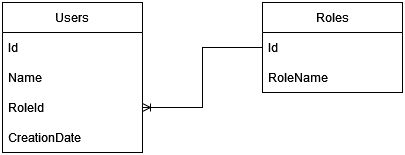

The diagram above was exported from draw.io. Its source (the exported page's mxGraphModel, read from the mxfile embedded in the PNG):
<mxGraphModel dx="1434" dy="746" grid="1" gridSize="10" guides="1" tooltips="1" connect="1" arrows="1" fold="1" page="1" pageScale="1" pageWidth="3300" pageHeight="4681" math="0" shadow="0">
  <root>
    <mxCell id="0" />
    <mxCell id="1" parent="0" />
    <mxCell id="a79NHjyCPP5RKByoGHI9-1" value="Users" style="swimlane;fontStyle=0;childLayout=stackLayout;horizontal=1;startSize=30;horizontalStack=0;resizeParent=1;resizeParentMax=0;resizeLast=0;collapsible=1;marginBottom=0;whiteSpace=wrap;html=1;" vertex="1" parent="1">
      <mxGeometry x="310" y="260" width="140" height="150" as="geometry" />
    </mxCell>
    <mxCell id="a79NHjyCPP5RKByoGHI9-2" value="Id" style="text;strokeColor=none;fillColor=none;align=left;verticalAlign=middle;spacingLeft=4;spacingRight=4;overflow=hidden;points=[[0,0.5],[1,0.5]];portConstraint=eastwest;rotatable=0;whiteSpace=wrap;html=1;" vertex="1" parent="a79NHjyCPP5RKByoGHI9-1">
      <mxGeometry y="30" width="140" height="30" as="geometry" />
    </mxCell>
    <mxCell id="a79NHjyCPP5RKByoGHI9-3" value="Name" style="text;strokeColor=none;fillColor=none;align=left;verticalAlign=middle;spacingLeft=4;spacingRight=4;overflow=hidden;points=[[0,0.5],[1,0.5]];portConstraint=eastwest;rotatable=0;whiteSpace=wrap;html=1;" vertex="1" parent="a79NHjyCPP5RKByoGHI9-1">
      <mxGeometry y="60" width="140" height="30" as="geometry" />
    </mxCell>
    <mxCell id="a79NHjyCPP5RKByoGHI9-4" value="RoleId" style="text;strokeColor=none;fillColor=none;align=left;verticalAlign=middle;spacingLeft=4;spacingRight=4;overflow=hidden;points=[[0,0.5],[1,0.5]];portConstraint=eastwest;rotatable=0;whiteSpace=wrap;html=1;" vertex="1" parent="a79NHjyCPP5RKByoGHI9-1">
      <mxGeometry y="90" width="140" height="30" as="geometry" />
    </mxCell>
    <mxCell id="a79NHjyCPP5RKByoGHI9-5" value="CreationDate" style="text;strokeColor=none;fillColor=none;align=left;verticalAlign=middle;spacingLeft=4;spacingRight=4;overflow=hidden;points=[[0,0.5],[1,0.5]];portConstraint=eastwest;rotatable=0;whiteSpace=wrap;html=1;" vertex="1" parent="a79NHjyCPP5RKByoGHI9-1">
      <mxGeometry y="120" width="140" height="30" as="geometry" />
    </mxCell>
    <mxCell id="a79NHjyCPP5RKByoGHI9-7" value="Roles" style="swimlane;fontStyle=0;childLayout=stackLayout;horizontal=1;startSize=30;horizontalStack=0;resizeParent=1;resizeParentMax=0;resizeLast=0;collapsible=1;marginBottom=0;whiteSpace=wrap;html=1;" vertex="1" parent="1">
      <mxGeometry x="570" y="260" width="140" height="90" as="geometry" />
    </mxCell>
    <mxCell id="a79NHjyCPP5RKByoGHI9-8" value="Id" style="text;strokeColor=none;fillColor=none;align=left;verticalAlign=middle;spacingLeft=4;spacingRight=4;overflow=hidden;points=[[0,0.5],[1,0.5]];portConstraint=eastwest;rotatable=0;whiteSpace=wrap;html=1;" vertex="1" parent="a79NHjyCPP5RKByoGHI9-7">
      <mxGeometry y="30" width="140" height="30" as="geometry" />
    </mxCell>
    <mxCell id="a79NHjyCPP5RKByoGHI9-9" value="RoleName" style="text;strokeColor=none;fillColor=none;align=left;verticalAlign=middle;spacingLeft=4;spacingRight=4;overflow=hidden;points=[[0,0.5],[1,0.5]];portConstraint=eastwest;rotatable=0;whiteSpace=wrap;html=1;" vertex="1" parent="a79NHjyCPP5RKByoGHI9-7">
      <mxGeometry y="60" width="140" height="30" as="geometry" />
    </mxCell>
    <mxCell id="a79NHjyCPP5RKByoGHI9-12" style="edgeStyle=orthogonalEdgeStyle;rounded=0;orthogonalLoop=1;jettySize=auto;html=1;exitX=0;exitY=0.5;exitDx=0;exitDy=0;entryX=1;entryY=0.5;entryDx=0;entryDy=0;endArrow=ERoneToMany;endFill=0;startArrow=none;startFill=0;" edge="1" parent="1" source="a79NHjyCPP5RKByoGHI9-8" target="a79NHjyCPP5RKByoGHI9-4">
      <mxGeometry relative="1" as="geometry" />
    </mxCell>
  </root>
</mxGraphModel>